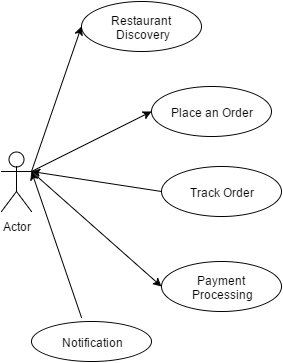

The diagram above was exported from draw.io. Its source (the exported page's mxGraphModel, read from the mxfile embedded in the PNG):
<mxGraphModel dx="818" dy="523" grid="1" gridSize="10" guides="1" tooltips="1" connect="1" arrows="1" fold="1" page="1" pageScale="1" pageWidth="826" pageHeight="1169" background="#ffffff" math="0">
  <root>
    <mxCell id="0" />
    <mxCell id="1" parent="0" />
    <mxCell id="2" value="Actor" style="shape=umlActor;verticalLabelPosition=bottom;labelBackgroundColor=#ffffff;verticalAlign=top;html=1;" vertex="1" parent="1">
      <mxGeometry x="80" y="220" width="30" height="60" as="geometry" />
    </mxCell>
    <mxCell id="3" value="Restaurant&amp;nbsp;&lt;div&gt;Discovery&lt;/div&gt;" style="ellipse;whiteSpace=wrap;html=1;" vertex="1" parent="1">
      <mxGeometry x="160" y="70" width="120" height="50" as="geometry" />
    </mxCell>
    <mxCell id="4" value="Place an Order" style="ellipse;whiteSpace=wrap;html=1;" vertex="1" parent="1">
      <mxGeometry x="230" y="155" width="120" height="50" as="geometry" />
    </mxCell>
    <mxCell id="5" value="Track Order" style="ellipse;whiteSpace=wrap;html=1;" vertex="1" parent="1">
      <mxGeometry x="240" y="235" width="120" height="50" as="geometry" />
    </mxCell>
    <mxCell id="6" value="Payment&amp;nbsp;&lt;div&gt;Processing&lt;/div&gt;" style="ellipse;whiteSpace=wrap;html=1;" vertex="1" parent="1">
      <mxGeometry x="240" y="330" width="120" height="50" as="geometry" />
    </mxCell>
    <mxCell id="7" value="Notification" style="ellipse;whiteSpace=wrap;html=1;" vertex="1" parent="1">
      <mxGeometry x="110" y="390" width="120" height="40" as="geometry" />
    </mxCell>
    <mxCell id="9" value="" style="endArrow=classic;html=1;exitX=1;exitY=0.3333333333333333;exitPerimeter=0;entryX=0;entryY=0.5;" edge="1" parent="1" source="2" target="3">
      <mxGeometry width="50" height="50" relative="1" as="geometry">
        <mxPoint x="130" y="250" as="sourcePoint" />
        <mxPoint x="180" y="200" as="targetPoint" />
      </mxGeometry>
    </mxCell>
    <mxCell id="10" value="" style="endArrow=classic;html=1;exitX=1;exitY=0.3333333333333333;exitPerimeter=0;entryX=0;entryY=0.5;" edge="1" parent="1" source="2" target="4">
      <mxGeometry width="50" height="50" relative="1" as="geometry">
        <mxPoint x="130" y="310" as="sourcePoint" />
        <mxPoint x="180" y="260" as="targetPoint" />
      </mxGeometry>
    </mxCell>
    <mxCell id="11" value="" style="endArrow=classic;html=1;exitX=0;exitY=0.5;" edge="1" parent="1" source="5">
      <mxGeometry width="50" height="50" relative="1" as="geometry">
        <mxPoint x="450" y="200" as="sourcePoint" />
        <mxPoint x="110" y="240" as="targetPoint" />
      </mxGeometry>
    </mxCell>
    <mxCell id="12" value="" style="endArrow=classic;html=1;exitX=1;exitY=0.3333333333333333;exitPerimeter=0;entryX=0;entryY=0.5;" edge="1" parent="1" source="2" target="6">
      <mxGeometry width="50" height="50" relative="1" as="geometry">
        <mxPoint x="140" y="350" as="sourcePoint" />
        <mxPoint x="190" y="300" as="targetPoint" />
      </mxGeometry>
    </mxCell>
    <mxCell id="13" value="" style="endArrow=classic;html=1;entryX=1;entryY=0.3333333333333333;entryPerimeter=0;exitX=0.417;exitY=-0.1;exitPerimeter=0;" edge="1" parent="1" source="7" target="2">
      <mxGeometry width="50" height="50" relative="1" as="geometry">
        <mxPoint x="80" y="360" as="sourcePoint" />
        <mxPoint x="130" y="310" as="targetPoint" />
      </mxGeometry>
    </mxCell>
  </root>
</mxGraphModel>